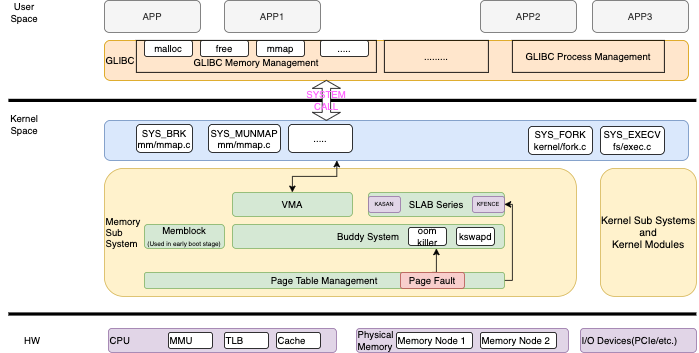

The diagram above was exported from draw.io. Its source (the exported page's mxGraphModel, read from the mxfile embedded in the PNG):
<mxGraphModel dx="1106" dy="754" grid="1" gridSize="10" guides="1" tooltips="1" connect="1" arrows="1" fold="1" page="1" pageScale="1" pageWidth="850" pageHeight="1100" math="0" shadow="0">
  <root>
    <mxCell id="WJd0_uCGfkzXUJCnpTEe-0" />
    <mxCell id="WJd0_uCGfkzXUJCnpTEe-1" parent="WJd0_uCGfkzXUJCnpTEe-0" />
    <mxCell id="BzMTLgr5PsVToaqmP7ef-0" value="GLIBC" style="rounded=1;whiteSpace=wrap;html=1;align=left;fillColor=#ffe6cc;strokeColor=#d79b00;" parent="WJd0_uCGfkzXUJCnpTEe-1" vertex="1">
      <mxGeometry x="480" y="240" width="730" height="50" as="geometry" />
    </mxCell>
    <mxCell id="BzMTLgr5PsVToaqmP7ef-1" value="&lt;br&gt;GLIBC Memory Management" style="rounded=0;whiteSpace=wrap;html=1;fillColor=none;" parent="WJd0_uCGfkzXUJCnpTEe-1" vertex="1">
      <mxGeometry x="520" y="240" width="300" height="40" as="geometry" />
    </mxCell>
    <mxCell id="BzMTLgr5PsVToaqmP7ef-2" value="" style="line;strokeWidth=4;html=1;perimeter=backbonePerimeter;points=[];outlineConnect=0;" parent="WJd0_uCGfkzXUJCnpTEe-1" vertex="1">
      <mxGeometry x="360" y="310" width="860" height="10" as="geometry" />
    </mxCell>
    <mxCell id="BzMTLgr5PsVToaqmP7ef-3" value="APP" style="rounded=1;whiteSpace=wrap;html=1;fillColor=#f5f5f5;strokeColor=#666666;fontColor=#333333;" parent="WJd0_uCGfkzXUJCnpTEe-1" vertex="1">
      <mxGeometry x="480" y="190" width="120" height="40" as="geometry" />
    </mxCell>
    <mxCell id="BzMTLgr5PsVToaqmP7ef-4" value="APP1" style="rounded=1;whiteSpace=wrap;html=1;fillColor=#f5f5f5;strokeColor=#666666;fontColor=#333333;" parent="WJd0_uCGfkzXUJCnpTEe-1" vertex="1">
      <mxGeometry x="630" y="190" width="120" height="40" as="geometry" />
    </mxCell>
    <mxCell id="BzMTLgr5PsVToaqmP7ef-5" value="APP2" style="rounded=1;whiteSpace=wrap;html=1;fillColor=#f5f5f5;strokeColor=#666666;fontColor=#333333;" parent="WJd0_uCGfkzXUJCnpTEe-1" vertex="1">
      <mxGeometry x="950" y="190" width="120" height="40" as="geometry" />
    </mxCell>
    <mxCell id="BzMTLgr5PsVToaqmP7ef-6" value="APP3" style="rounded=1;whiteSpace=wrap;html=1;fillColor=#f5f5f5;strokeColor=#666666;fontColor=#333333;" parent="WJd0_uCGfkzXUJCnpTEe-1" vertex="1">
      <mxGeometry x="1090" y="190" width="120" height="40" as="geometry" />
    </mxCell>
    <mxCell id="BzMTLgr5PsVToaqmP7ef-7" value="malloc" style="rounded=1;whiteSpace=wrap;html=1;" parent="WJd0_uCGfkzXUJCnpTEe-1" vertex="1">
      <mxGeometry x="530" y="240" width="60" height="20" as="geometry" />
    </mxCell>
    <mxCell id="BzMTLgr5PsVToaqmP7ef-8" value="free" style="rounded=1;whiteSpace=wrap;html=1;" parent="WJd0_uCGfkzXUJCnpTEe-1" vertex="1">
      <mxGeometry x="600" y="240" width="60" height="20" as="geometry" />
    </mxCell>
    <mxCell id="BzMTLgr5PsVToaqmP7ef-9" value="mmap" style="rounded=1;whiteSpace=wrap;html=1;" parent="WJd0_uCGfkzXUJCnpTEe-1" vertex="1">
      <mxGeometry x="670" y="240" width="60" height="20" as="geometry" />
    </mxCell>
    <mxCell id="BzMTLgr5PsVToaqmP7ef-10" value="" style="rounded=1;whiteSpace=wrap;html=1;fillColor=#dae8fc;strokeColor=#6c8ebf;" parent="WJd0_uCGfkzXUJCnpTEe-1" vertex="1">
      <mxGeometry x="480" y="340" width="730" height="50" as="geometry" />
    </mxCell>
    <mxCell id="BzMTLgr5PsVToaqmP7ef-11" value="&lt;font color=&quot;#ff66ff&quot;&gt;SYSTEM CALL&lt;/font&gt;" style="shape=doubleArrow;direction=south;whiteSpace=wrap;html=1;" parent="WJd0_uCGfkzXUJCnpTEe-1" vertex="1">
      <mxGeometry x="740" y="290" width="35" height="50" as="geometry" />
    </mxCell>
    <mxCell id="BzMTLgr5PsVToaqmP7ef-12" value="User&lt;br&gt;Space" style="text;html=1;strokeColor=none;fillColor=none;align=center;verticalAlign=middle;whiteSpace=wrap;rounded=0;" parent="WJd0_uCGfkzXUJCnpTEe-1" vertex="1">
      <mxGeometry x="350" y="190" width="60" height="30" as="geometry" />
    </mxCell>
    <mxCell id="BzMTLgr5PsVToaqmP7ef-13" value="Kernel&lt;br&gt;Space" style="text;html=1;strokeColor=none;fillColor=none;align=center;verticalAlign=middle;whiteSpace=wrap;rounded=0;" parent="WJd0_uCGfkzXUJCnpTEe-1" vertex="1">
      <mxGeometry x="350" y="330" width="60" height="30" as="geometry" />
    </mxCell>
    <mxCell id="BzMTLgr5PsVToaqmP7ef-14" value="SYS_BRK&lt;br&gt;mm/mmap.c" style="rounded=1;whiteSpace=wrap;html=1;" parent="WJd0_uCGfkzXUJCnpTEe-1" vertex="1">
      <mxGeometry x="520" y="345" width="70" height="35" as="geometry" />
    </mxCell>
    <mxCell id="BzMTLgr5PsVToaqmP7ef-15" value="....." style="rounded=1;whiteSpace=wrap;html=1;" parent="WJd0_uCGfkzXUJCnpTEe-1" vertex="1">
      <mxGeometry x="750" y="240" width="60" height="20" as="geometry" />
    </mxCell>
    <mxCell id="BzMTLgr5PsVToaqmP7ef-16" value="SYS_EXECV&lt;br&gt;fs/exec.c" style="rounded=1;whiteSpace=wrap;html=1;" parent="WJd0_uCGfkzXUJCnpTEe-1" vertex="1">
      <mxGeometry x="1100" y="347.5" width="80" height="35" as="geometry" />
    </mxCell>
    <mxCell id="BzMTLgr5PsVToaqmP7ef-17" value="SYS_MUNMAP&lt;br&gt;mm/mmap.c" style="rounded=1;whiteSpace=wrap;html=1;" parent="WJd0_uCGfkzXUJCnpTEe-1" vertex="1">
      <mxGeometry x="610" y="345" width="90" height="35" as="geometry" />
    </mxCell>
    <mxCell id="BzMTLgr5PsVToaqmP7ef-18" value="....." style="rounded=1;whiteSpace=wrap;html=1;" parent="WJd0_uCGfkzXUJCnpTEe-1" vertex="1">
      <mxGeometry x="710" y="345" width="80" height="35" as="geometry" />
    </mxCell>
    <mxCell id="BzMTLgr5PsVToaqmP7ef-19" value="Memory&lt;br&gt;Sub&lt;br&gt;System" style="rounded=1;whiteSpace=wrap;html=1;fillColor=#fff2cc;strokeColor=#d6b656;align=left;" parent="WJd0_uCGfkzXUJCnpTEe-1" vertex="1">
      <mxGeometry x="480" y="400" width="590" height="160" as="geometry" />
    </mxCell>
    <mxCell id="BzMTLgr5PsVToaqmP7ef-20" style="edgeStyle=orthogonalEdgeStyle;rounded=0;orthogonalLoop=1;jettySize=auto;html=1;exitX=0.5;exitY=0;exitDx=0;exitDy=0;entryX=0.398;entryY=1;entryDx=0;entryDy=0;entryPerimeter=0;fontSize=7;startArrow=classic;startFill=1;" parent="WJd0_uCGfkzXUJCnpTEe-1" source="BzMTLgr5PsVToaqmP7ef-21" target="BzMTLgr5PsVToaqmP7ef-10" edge="1">
      <mxGeometry relative="1" as="geometry" />
    </mxCell>
    <mxCell id="BzMTLgr5PsVToaqmP7ef-21" value="VMA" style="rounded=1;whiteSpace=wrap;html=1;fillColor=#d5e8d4;strokeColor=#82b366;" parent="WJd0_uCGfkzXUJCnpTEe-1" vertex="1">
      <mxGeometry x="640" y="430" width="150" height="30" as="geometry" />
    </mxCell>
    <mxCell id="BzMTLgr5PsVToaqmP7ef-22" value="SLAB Series" style="rounded=1;whiteSpace=wrap;html=1;fillColor=#d5e8d4;strokeColor=#82b366;" parent="WJd0_uCGfkzXUJCnpTEe-1" vertex="1">
      <mxGeometry x="810" y="430" width="170" height="30" as="geometry" />
    </mxCell>
    <mxCell id="BzMTLgr5PsVToaqmP7ef-23" value="Buddy System" style="rounded=1;whiteSpace=wrap;html=1;fillColor=#d5e8d4;strokeColor=#82b366;" parent="WJd0_uCGfkzXUJCnpTEe-1" vertex="1">
      <mxGeometry x="640" y="470" width="340" height="30" as="geometry" />
    </mxCell>
    <mxCell id="BzMTLgr5PsVToaqmP7ef-24" value="Memblock&lt;br&gt;&lt;font style=&quot;font-size: 8px&quot;&gt;(&lt;font&gt;Used in early boot stage)&lt;/font&gt;&lt;/font&gt;" style="rounded=1;whiteSpace=wrap;html=1;fillColor=#d5e8d4;strokeColor=#82b366;" parent="WJd0_uCGfkzXUJCnpTEe-1" vertex="1">
      <mxGeometry x="530" y="470" width="100" height="30" as="geometry" />
    </mxCell>
    <mxCell id="BzMTLgr5PsVToaqmP7ef-25" value="KASAN" style="rounded=1;whiteSpace=wrap;html=1;fillColor=#e1d5e7;fontSize=7;strokeColor=#9673a6;" parent="WJd0_uCGfkzXUJCnpTEe-1" vertex="1">
      <mxGeometry x="810" y="435" width="40" height="20" as="geometry" />
    </mxCell>
    <mxCell id="BzMTLgr5PsVToaqmP7ef-26" value="KFENCE" style="rounded=1;whiteSpace=wrap;html=1;fillColor=#e1d5e7;fontSize=7;strokeColor=#9673a6;" parent="WJd0_uCGfkzXUJCnpTEe-1" vertex="1">
      <mxGeometry x="940" y="435" width="40" height="20" as="geometry" />
    </mxCell>
    <mxCell id="BzMTLgr5PsVToaqmP7ef-27" style="edgeStyle=orthogonalEdgeStyle;rounded=0;orthogonalLoop=1;jettySize=auto;html=1;exitX=0.5;exitY=0;exitDx=0;exitDy=0;entryX=0.75;entryY=1;entryDx=0;entryDy=0;fontSize=7;" parent="WJd0_uCGfkzXUJCnpTEe-1" source="BzMTLgr5PsVToaqmP7ef-31" target="BzMTLgr5PsVToaqmP7ef-23" edge="1">
      <mxGeometry relative="1" as="geometry" />
    </mxCell>
    <mxCell id="BzMTLgr5PsVToaqmP7ef-28" style="edgeStyle=orthogonalEdgeStyle;rounded=0;orthogonalLoop=1;jettySize=auto;html=1;exitX=1;exitY=0.5;exitDx=0;exitDy=0;entryX=1;entryY=0.5;entryDx=0;entryDy=0;fontSize=7;" parent="WJd0_uCGfkzXUJCnpTEe-1" source="BzMTLgr5PsVToaqmP7ef-31" target="BzMTLgr5PsVToaqmP7ef-26" edge="1">
      <mxGeometry relative="1" as="geometry">
        <Array as="points">
          <mxPoint x="990" y="540" />
          <mxPoint x="990" y="445" />
        </Array>
      </mxGeometry>
    </mxCell>
    <mxCell id="BzMTLgr5PsVToaqmP7ef-29" value="&lt;font style=&quot;font-size: 13px&quot;&gt;Kernel Sub Systems&lt;br&gt;and&lt;br&gt;Kernel Modules&lt;br&gt;&lt;/font&gt;" style="rounded=1;whiteSpace=wrap;html=1;fontSize=7;fillColor=#fff2cc;strokeColor=#d6b656;" parent="WJd0_uCGfkzXUJCnpTEe-1" vertex="1">
      <mxGeometry x="1100" y="400" width="120" height="160" as="geometry" />
    </mxCell>
    <mxCell id="BzMTLgr5PsVToaqmP7ef-30" value="Page Table Management" style="rounded=1;whiteSpace=wrap;html=1;fillColor=#d5e8d4;strokeColor=#82b366;" parent="WJd0_uCGfkzXUJCnpTEe-1" vertex="1">
      <mxGeometry x="530" y="530" width="450" height="20" as="geometry" />
    </mxCell>
    <mxCell id="BzMTLgr5PsVToaqmP7ef-31" value="Page Fault" style="rounded=1;whiteSpace=wrap;html=1;fillColor=#f8cecc;strokeColor=#b85450;" parent="WJd0_uCGfkzXUJCnpTEe-1" vertex="1">
      <mxGeometry x="850" y="530" width="80" height="20" as="geometry" />
    </mxCell>
    <mxCell id="BzMTLgr5PsVToaqmP7ef-32" value="GLIBC Process Management" style="rounded=0;whiteSpace=wrap;html=1;fillColor=none;" parent="WJd0_uCGfkzXUJCnpTEe-1" vertex="1">
      <mxGeometry x="990" y="240" width="190" height="40" as="geometry" />
    </mxCell>
    <mxCell id="BzMTLgr5PsVToaqmP7ef-33" value="........." style="rounded=0;whiteSpace=wrap;html=1;fillColor=none;" parent="WJd0_uCGfkzXUJCnpTEe-1" vertex="1">
      <mxGeometry x="830" y="240" width="130" height="40" as="geometry" />
    </mxCell>
    <mxCell id="BzMTLgr5PsVToaqmP7ef-34" value="SYS_FORK&lt;br&gt;kernel/fork.c" style="rounded=1;whiteSpace=wrap;html=1;" parent="WJd0_uCGfkzXUJCnpTEe-1" vertex="1">
      <mxGeometry x="1010" y="347.5" width="80" height="35" as="geometry" />
    </mxCell>
    <mxCell id="BzMTLgr5PsVToaqmP7ef-36" value="" style="line;strokeWidth=4;html=1;perimeter=backbonePerimeter;points=[];outlineConnect=0;" parent="WJd0_uCGfkzXUJCnpTEe-1" vertex="1">
      <mxGeometry x="360" y="577" width="860" height="10" as="geometry" />
    </mxCell>
    <mxCell id="BzMTLgr5PsVToaqmP7ef-37" value="HW" style="text;html=1;strokeColor=none;fillColor=none;align=center;verticalAlign=middle;whiteSpace=wrap;rounded=0;" parent="WJd0_uCGfkzXUJCnpTEe-1" vertex="1">
      <mxGeometry x="360" y="600" width="60" height="30" as="geometry" />
    </mxCell>
    <mxCell id="BzMTLgr5PsVToaqmP7ef-38" value="CPU" style="rounded=1;whiteSpace=wrap;html=1;fillColor=#e1d5e7;strokeColor=#9673a6;align=left;" parent="WJd0_uCGfkzXUJCnpTEe-1" vertex="1">
      <mxGeometry x="485" y="600" width="285" height="30" as="geometry" />
    </mxCell>
    <mxCell id="BzMTLgr5PsVToaqmP7ef-39" value="Physical &lt;br&gt;Memory" style="rounded=1;whiteSpace=wrap;html=1;fillColor=#e1d5e7;strokeColor=#9673a6;align=left;" parent="WJd0_uCGfkzXUJCnpTEe-1" vertex="1">
      <mxGeometry x="795" y="600" width="265" height="30" as="geometry" />
    </mxCell>
    <mxCell id="BzMTLgr5PsVToaqmP7ef-40" value="Cache" style="rounded=1;whiteSpace=wrap;html=1;align=left;" parent="WJd0_uCGfkzXUJCnpTEe-1" vertex="1">
      <mxGeometry x="695" y="605" width="55" height="20" as="geometry" />
    </mxCell>
    <mxCell id="BzMTLgr5PsVToaqmP7ef-41" value="TLB" style="rounded=1;whiteSpace=wrap;html=1;align=left;" parent="WJd0_uCGfkzXUJCnpTEe-1" vertex="1">
      <mxGeometry x="630" y="605" width="55" height="20" as="geometry" />
    </mxCell>
    <mxCell id="BzMTLgr5PsVToaqmP7ef-42" value="MMU" style="rounded=1;whiteSpace=wrap;html=1;align=left;" parent="WJd0_uCGfkzXUJCnpTEe-1" vertex="1">
      <mxGeometry x="560" y="605" width="55" height="20" as="geometry" />
    </mxCell>
    <mxCell id="BzMTLgr5PsVToaqmP7ef-43" value="I/O Devices(PCIe/etc.)" style="rounded=1;whiteSpace=wrap;html=1;fillColor=#e1d5e7;strokeColor=#9673a6;align=left;" parent="WJd0_uCGfkzXUJCnpTEe-1" vertex="1">
      <mxGeometry x="1075" y="600" width="145" height="30" as="geometry" />
    </mxCell>
    <mxCell id="BzMTLgr5PsVToaqmP7ef-44" value="Memory Node 1" style="rounded=1;whiteSpace=wrap;html=1;align=left;" parent="WJd0_uCGfkzXUJCnpTEe-1" vertex="1">
      <mxGeometry x="845" y="605" width="95" height="20" as="geometry" />
    </mxCell>
    <mxCell id="BzMTLgr5PsVToaqmP7ef-45" value="Memory Node 2" style="rounded=1;whiteSpace=wrap;html=1;align=left;" parent="WJd0_uCGfkzXUJCnpTEe-1" vertex="1">
      <mxGeometry x="950" y="605" width="95" height="20" as="geometry" />
    </mxCell>
    <mxCell id="EjvokZnPqn8nTXxzaULm-1" value="kswapd" style="rounded=1;whiteSpace=wrap;html=1;" vertex="1" parent="WJd0_uCGfkzXUJCnpTEe-1">
      <mxGeometry x="920" y="473.75" width="47.5" height="22.5" as="geometry" />
    </mxCell>
    <mxCell id="EjvokZnPqn8nTXxzaULm-2" value="oom killer" style="rounded=1;whiteSpace=wrap;html=1;" vertex="1" parent="WJd0_uCGfkzXUJCnpTEe-1">
      <mxGeometry x="860" y="473.75" width="47.5" height="22.5" as="geometry" />
    </mxCell>
  </root>
</mxGraphModel>